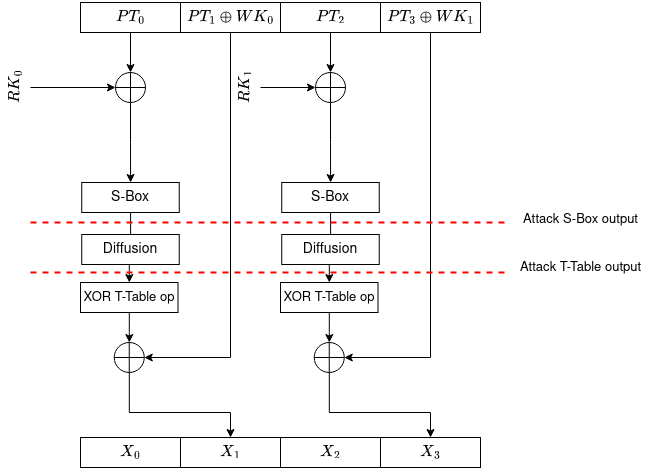

The diagram above was exported from draw.io. Its source (the exported page's mxGraphModel, read from the mxfile embedded in the PNG):
<mxGraphModel dx="1038" dy="529" grid="1" gridSize="10" guides="1" tooltips="1" connect="1" arrows="1" fold="1" page="1" pageScale="1" pageWidth="850" pageHeight="1100" math="1" shadow="0">
  <root>
    <mxCell id="0" />
    <mxCell id="1" parent="0" />
    <mxCell id="QLerXCKaL3DAMPRwtkX2-7" value="" style="edgeStyle=orthogonalEdgeStyle;rounded=0;orthogonalLoop=1;jettySize=auto;html=1;fontSize=14;" edge="1" parent="1" source="QLerXCKaL3DAMPRwtkX2-1" target="QLerXCKaL3DAMPRwtkX2-6">
      <mxGeometry relative="1" as="geometry" />
    </mxCell>
    <mxCell id="QLerXCKaL3DAMPRwtkX2-1" value="&lt;font style=&quot;font-size: 14px;&quot;&gt;`PT_0`&lt;/font&gt;" style="rounded=0;whiteSpace=wrap;html=1;fontSize=14;" vertex="1" parent="1">
      <mxGeometry x="190" y="130" width="100" height="30" as="geometry" />
    </mxCell>
    <mxCell id="QLerXCKaL3DAMPRwtkX2-35" style="edgeStyle=orthogonalEdgeStyle;rounded=0;orthogonalLoop=1;jettySize=auto;html=1;entryX=1;entryY=0.5;entryDx=0;entryDy=0;entryPerimeter=0;fontSize=13;" edge="1" parent="1" source="QLerXCKaL3DAMPRwtkX2-2" target="QLerXCKaL3DAMPRwtkX2-18">
      <mxGeometry relative="1" as="geometry">
        <Array as="points">
          <mxPoint x="340" y="485" />
        </Array>
      </mxGeometry>
    </mxCell>
    <mxCell id="QLerXCKaL3DAMPRwtkX2-2" value="&lt;font style=&quot;font-size: 14px;&quot;&gt;`PT_1 \oplus WK_0`&lt;/font&gt;" style="rounded=0;whiteSpace=wrap;html=1;fontSize=14;" vertex="1" parent="1">
      <mxGeometry x="290" y="130" width="100" height="30" as="geometry" />
    </mxCell>
    <mxCell id="QLerXCKaL3DAMPRwtkX2-9" value="" style="edgeStyle=orthogonalEdgeStyle;rounded=0;orthogonalLoop=1;jettySize=auto;html=1;fontSize=14;" edge="1" parent="1" source="QLerXCKaL3DAMPRwtkX2-4" target="QLerXCKaL3DAMPRwtkX2-8">
      <mxGeometry relative="1" as="geometry" />
    </mxCell>
    <mxCell id="QLerXCKaL3DAMPRwtkX2-4" value="&lt;font style=&quot;font-size: 14px;&quot;&gt;`PT_2`&lt;/font&gt;" style="rounded=0;whiteSpace=wrap;html=1;fontSize=14;" vertex="1" parent="1">
      <mxGeometry x="390" y="130" width="100" height="30" as="geometry" />
    </mxCell>
    <mxCell id="QLerXCKaL3DAMPRwtkX2-38" style="edgeStyle=orthogonalEdgeStyle;rounded=0;orthogonalLoop=1;jettySize=auto;html=1;entryX=1;entryY=0.5;entryDx=0;entryDy=0;entryPerimeter=0;fontSize=13;" edge="1" parent="1" source="QLerXCKaL3DAMPRwtkX2-5" target="QLerXCKaL3DAMPRwtkX2-36">
      <mxGeometry relative="1" as="geometry">
        <Array as="points">
          <mxPoint x="540" y="485" />
        </Array>
      </mxGeometry>
    </mxCell>
    <mxCell id="QLerXCKaL3DAMPRwtkX2-5" value="&lt;font style=&quot;font-size: 14px;&quot;&gt;`PT_3 \oplus WK_1`&lt;/font&gt;" style="rounded=0;whiteSpace=wrap;html=1;fontSize=14;" vertex="1" parent="1">
      <mxGeometry x="490" y="130" width="100" height="30" as="geometry" />
    </mxCell>
    <mxCell id="QLerXCKaL3DAMPRwtkX2-16" value="" style="edgeStyle=orthogonalEdgeStyle;rounded=0;orthogonalLoop=1;jettySize=auto;html=1;fontSize=14;" edge="1" parent="1" source="QLerXCKaL3DAMPRwtkX2-6" target="QLerXCKaL3DAMPRwtkX2-14">
      <mxGeometry relative="1" as="geometry" />
    </mxCell>
    <mxCell id="QLerXCKaL3DAMPRwtkX2-6" value="" style="verticalLabelPosition=bottom;verticalAlign=top;html=1;shape=mxgraph.flowchart.summing_function;fontSize=14;" vertex="1" parent="1">
      <mxGeometry x="225" y="200" width="30" height="30" as="geometry" />
    </mxCell>
    <mxCell id="QLerXCKaL3DAMPRwtkX2-17" value="" style="edgeStyle=orthogonalEdgeStyle;rounded=0;orthogonalLoop=1;jettySize=auto;html=1;fontSize=14;" edge="1" parent="1" source="QLerXCKaL3DAMPRwtkX2-8" target="QLerXCKaL3DAMPRwtkX2-15">
      <mxGeometry relative="1" as="geometry" />
    </mxCell>
    <mxCell id="QLerXCKaL3DAMPRwtkX2-8" value="" style="verticalLabelPosition=bottom;verticalAlign=top;html=1;shape=mxgraph.flowchart.summing_function;fontSize=14;" vertex="1" parent="1">
      <mxGeometry x="425" y="200" width="30" height="30" as="geometry" />
    </mxCell>
    <mxCell id="QLerXCKaL3DAMPRwtkX2-11" value="" style="edgeStyle=orthogonalEdgeStyle;rounded=0;orthogonalLoop=1;jettySize=auto;html=1;fontSize=14;" edge="1" parent="1" source="QLerXCKaL3DAMPRwtkX2-10" target="QLerXCKaL3DAMPRwtkX2-6">
      <mxGeometry relative="1" as="geometry" />
    </mxCell>
    <mxCell id="QLerXCKaL3DAMPRwtkX2-10" value="`RK_0`" style="text;html=1;align=center;verticalAlign=middle;resizable=0;points=[];autosize=1;strokeColor=none;fillColor=none;fontSize=14;rotation=270;" vertex="1" parent="1">
      <mxGeometry x="90" y="200" width="70" height="30" as="geometry" />
    </mxCell>
    <mxCell id="QLerXCKaL3DAMPRwtkX2-13" value="" style="edgeStyle=orthogonalEdgeStyle;rounded=0;orthogonalLoop=1;jettySize=auto;html=1;fontSize=14;" edge="1" parent="1" source="QLerXCKaL3DAMPRwtkX2-12" target="QLerXCKaL3DAMPRwtkX2-8">
      <mxGeometry relative="1" as="geometry" />
    </mxCell>
    <mxCell id="QLerXCKaL3DAMPRwtkX2-12" value="`RK_1`" style="text;html=1;align=center;verticalAlign=middle;resizable=0;points=[];autosize=1;strokeColor=none;fillColor=none;fontSize=14;rotation=270;" vertex="1" parent="1">
      <mxGeometry x="320" y="200" width="70" height="30" as="geometry" />
    </mxCell>
    <mxCell id="QLerXCKaL3DAMPRwtkX2-27" value="" style="edgeStyle=orthogonalEdgeStyle;rounded=0;orthogonalLoop=1;jettySize=auto;html=1;fontSize=13;" edge="1" parent="1" source="QLerXCKaL3DAMPRwtkX2-14" target="QLerXCKaL3DAMPRwtkX2-22">
      <mxGeometry relative="1" as="geometry" />
    </mxCell>
    <mxCell id="QLerXCKaL3DAMPRwtkX2-14" value="S-Box" style="rounded=0;whiteSpace=wrap;html=1;fontSize=14;" vertex="1" parent="1">
      <mxGeometry x="191.25" y="310" width="97.5" height="30" as="geometry" />
    </mxCell>
    <mxCell id="QLerXCKaL3DAMPRwtkX2-32" value="" style="edgeStyle=orthogonalEdgeStyle;rounded=0;orthogonalLoop=1;jettySize=auto;html=1;fontSize=13;" edge="1" parent="1" source="QLerXCKaL3DAMPRwtkX2-15" target="QLerXCKaL3DAMPRwtkX2-31">
      <mxGeometry relative="1" as="geometry" />
    </mxCell>
    <mxCell id="QLerXCKaL3DAMPRwtkX2-15" value="S-Box" style="rounded=0;whiteSpace=wrap;html=1;fontSize=14;" vertex="1" parent="1">
      <mxGeometry x="391.25" y="310" width="97.5" height="30" as="geometry" />
    </mxCell>
    <mxCell id="QLerXCKaL3DAMPRwtkX2-44" style="edgeStyle=orthogonalEdgeStyle;rounded=0;orthogonalLoop=1;jettySize=auto;html=1;fontSize=13;entryX=0.5;entryY=0;entryDx=0;entryDy=0;" edge="1" parent="1" source="QLerXCKaL3DAMPRwtkX2-18" target="QLerXCKaL3DAMPRwtkX2-40">
      <mxGeometry relative="1" as="geometry">
        <mxPoint x="390" y="540" as="targetPoint" />
        <Array as="points">
          <mxPoint x="239" y="540" />
          <mxPoint x="340" y="540" />
        </Array>
      </mxGeometry>
    </mxCell>
    <mxCell id="QLerXCKaL3DAMPRwtkX2-18" value="" style="verticalLabelPosition=bottom;verticalAlign=top;html=1;shape=mxgraph.flowchart.summing_function;fontSize=14;" vertex="1" parent="1">
      <mxGeometry x="223.75" y="470" width="30" height="30" as="geometry" />
    </mxCell>
    <mxCell id="QLerXCKaL3DAMPRwtkX2-21" value="Diffusion" style="rounded=0;whiteSpace=wrap;html=1;fontSize=14;" vertex="1" parent="1">
      <mxGeometry x="191.25" y="362" width="97.5" height="30" as="geometry" />
    </mxCell>
    <mxCell id="QLerXCKaL3DAMPRwtkX2-33" value="" style="edgeStyle=orthogonalEdgeStyle;rounded=0;orthogonalLoop=1;jettySize=auto;html=1;fontSize=13;" edge="1" parent="1" source="QLerXCKaL3DAMPRwtkX2-22" target="QLerXCKaL3DAMPRwtkX2-18">
      <mxGeometry relative="1" as="geometry" />
    </mxCell>
    <mxCell id="QLerXCKaL3DAMPRwtkX2-22" value="&lt;font style=&quot;font-size: 13px;&quot;&gt;XOR T-Table op&lt;/font&gt;" style="rounded=0;whiteSpace=wrap;html=1;fontSize=14;" vertex="1" parent="1">
      <mxGeometry x="190" y="410" width="97.5" height="30" as="geometry" />
    </mxCell>
    <mxCell id="QLerXCKaL3DAMPRwtkX2-30" value="Diffusion" style="rounded=0;whiteSpace=wrap;html=1;fontSize=14;" vertex="1" parent="1">
      <mxGeometry x="391.25" y="362" width="97.5" height="30" as="geometry" />
    </mxCell>
    <mxCell id="QLerXCKaL3DAMPRwtkX2-37" value="" style="edgeStyle=orthogonalEdgeStyle;rounded=0;orthogonalLoop=1;jettySize=auto;html=1;fontSize=13;" edge="1" parent="1" source="QLerXCKaL3DAMPRwtkX2-31" target="QLerXCKaL3DAMPRwtkX2-36">
      <mxGeometry relative="1" as="geometry" />
    </mxCell>
    <mxCell id="QLerXCKaL3DAMPRwtkX2-31" value="&lt;font style=&quot;font-size: 13px;&quot;&gt;XOR T-Table op&lt;/font&gt;" style="rounded=0;whiteSpace=wrap;html=1;fontSize=14;" vertex="1" parent="1">
      <mxGeometry x="390" y="410" width="97.5" height="30" as="geometry" />
    </mxCell>
    <mxCell id="QLerXCKaL3DAMPRwtkX2-45" style="edgeStyle=orthogonalEdgeStyle;rounded=0;orthogonalLoop=1;jettySize=auto;html=1;fontSize=13;entryX=0.5;entryY=0;entryDx=0;entryDy=0;" edge="1" parent="1" source="QLerXCKaL3DAMPRwtkX2-36" target="QLerXCKaL3DAMPRwtkX2-42">
      <mxGeometry relative="1" as="geometry">
        <mxPoint x="439" y="550" as="targetPoint" />
        <Array as="points">
          <mxPoint x="439" y="540" />
          <mxPoint x="540" y="540" />
        </Array>
      </mxGeometry>
    </mxCell>
    <mxCell id="QLerXCKaL3DAMPRwtkX2-36" value="" style="verticalLabelPosition=bottom;verticalAlign=top;html=1;shape=mxgraph.flowchart.summing_function;fontSize=14;" vertex="1" parent="1">
      <mxGeometry x="423.75" y="470" width="30" height="30" as="geometry" />
    </mxCell>
    <mxCell id="QLerXCKaL3DAMPRwtkX2-39" value="&lt;font style=&quot;font-size: 14px;&quot;&gt;`X_0`&lt;/font&gt;" style="rounded=0;whiteSpace=wrap;html=1;fontSize=14;" vertex="1" parent="1">
      <mxGeometry x="190" y="565" width="100" height="30" as="geometry" />
    </mxCell>
    <mxCell id="QLerXCKaL3DAMPRwtkX2-40" value="&lt;font style=&quot;font-size: 14px;&quot;&gt;`X_1`&lt;/font&gt;" style="rounded=0;whiteSpace=wrap;html=1;fontSize=14;" vertex="1" parent="1">
      <mxGeometry x="290" y="565" width="100" height="30" as="geometry" />
    </mxCell>
    <mxCell id="QLerXCKaL3DAMPRwtkX2-41" value="&lt;font style=&quot;font-size: 14px;&quot;&gt;`X_2`&lt;/font&gt;" style="rounded=0;whiteSpace=wrap;html=1;fontSize=14;" vertex="1" parent="1">
      <mxGeometry x="390" y="565" width="100" height="30" as="geometry" />
    </mxCell>
    <mxCell id="QLerXCKaL3DAMPRwtkX2-42" value="&lt;font style=&quot;font-size: 14px;&quot;&gt;`X_3`&lt;/font&gt;" style="rounded=0;whiteSpace=wrap;html=1;fontSize=14;" vertex="1" parent="1">
      <mxGeometry x="490" y="565" width="100" height="30" as="geometry" />
    </mxCell>
    <mxCell id="QLerXCKaL3DAMPRwtkX2-46" value="" style="endArrow=none;dashed=1;html=1;rounded=0;fontSize=13;strokeWidth=2;strokeColor=#FF0000;" edge="1" parent="1">
      <mxGeometry width="50" height="50" relative="1" as="geometry">
        <mxPoint x="140" y="350" as="sourcePoint" />
        <mxPoint x="620" y="350" as="targetPoint" />
      </mxGeometry>
    </mxCell>
    <mxCell id="QLerXCKaL3DAMPRwtkX2-47" value="Attack S-Box output" style="text;html=1;align=center;verticalAlign=middle;resizable=0;points=[];autosize=1;strokeColor=none;fillColor=none;fontSize=13;" vertex="1" parent="1">
      <mxGeometry x="620" y="332" width="140" height="30" as="geometry" />
    </mxCell>
    <mxCell id="QLerXCKaL3DAMPRwtkX2-48" value="" style="endArrow=none;dashed=1;html=1;rounded=0;fontSize=13;strokeWidth=2;strokeColor=#FF0000;" edge="1" parent="1">
      <mxGeometry width="50" height="50" relative="1" as="geometry">
        <mxPoint x="140" y="400" as="sourcePoint" />
        <mxPoint x="620" y="400" as="targetPoint" />
      </mxGeometry>
    </mxCell>
    <mxCell id="QLerXCKaL3DAMPRwtkX2-49" value="Attack T-Table output" style="text;html=1;align=center;verticalAlign=middle;resizable=0;points=[];autosize=1;strokeColor=none;fillColor=none;fontSize=13;" vertex="1" parent="1">
      <mxGeometry x="620" y="380" width="140" height="30" as="geometry" />
    </mxCell>
  </root>
</mxGraphModel>